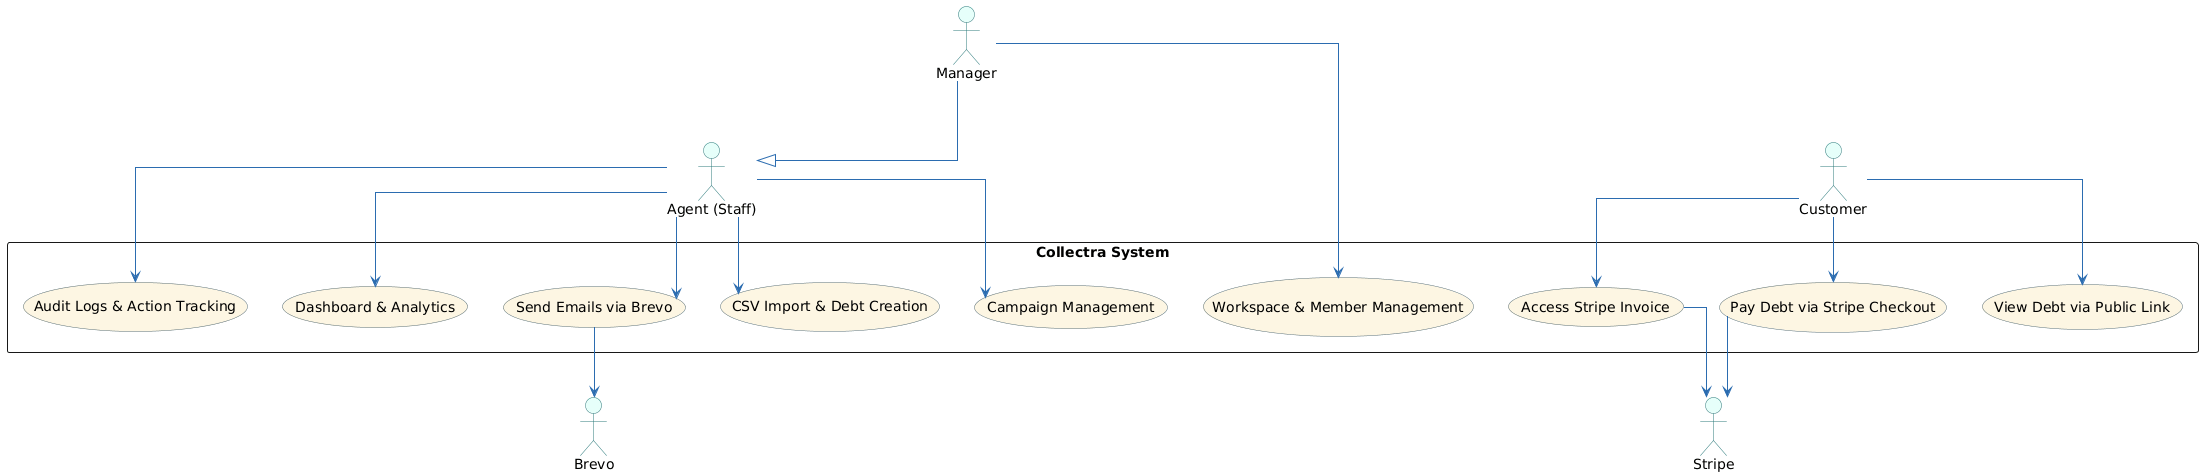

The diagram above was rendered by PlantUML. Its source (embedded in the PNG):
@startuml
top to bottom direction

skinparam shadowing false
skinparam linetype ortho
skinparam ArrowColor #2B6CB0

skinparam actor {
  BackgroundColor #E6FFFA
  BorderColor #2C7A7B
}

skinparam usecase {
  BackgroundColor #FDF6E3
  BorderColor #586E75
}

' =========================
' ACTORS
' =========================
actor "Agent (Staff)" as Agent
actor Manager
actor Customer
actor "Brevo" as Brevo
actor "Stripe" as Stripe

Manager --|> Agent

' =========================
' SYSTEM
' =========================
rectangle "Collectra System" {

  usecase UC1 as "Campaign Management"
  usecase UC2 as "CSV Import & Debt Creation"
  usecase UC3 as "Send Emails via Brevo"
  usecase UC4 as "Dashboard & Analytics"
  usecase UC5 as "Workspace & Member Management"
  usecase UC6 as "Audit Logs & Action Tracking"

  usecase UC7 as "View Debt via Public Link"
  usecase UC8 as "Pay Debt via Stripe Checkout"
  usecase UC9 as "Access Stripe Invoice"
}

' =========================
' INTERNAL ACTORS
' =========================
Agent --> UC1
Agent --> UC2
Agent --> UC3
Agent --> UC4
Agent --> UC6

Manager --> UC5

' =========================
' CUSTOMER
' =========================
Customer --> UC7
Customer --> UC8
Customer --> UC9

' =========================
' EXTERNAL SYSTEMS
' =========================
UC3 --> Brevo
UC8 --> Stripe
UC9 --> Stripe
@enduml